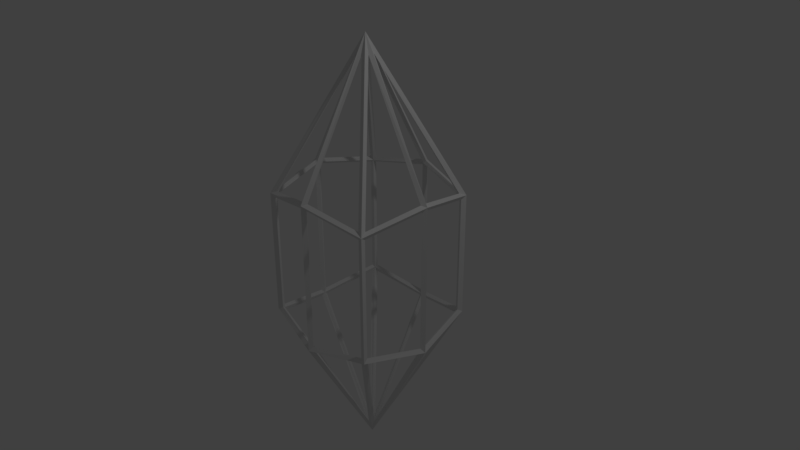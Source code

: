 # Source: CrystalWireframe.blend  (saved by Blender 2.78.0; exported with 4.5.12 LTS)
import bpy
from mathutils import Matrix  # noqa: F401  (used for matrix-valued properties, if any)

bpy.ops.wm.read_factory_settings(use_empty=True)
scene = bpy.context.scene
scene.name = 'Scene'

# ---- collections
col_collection_1 = bpy.data.collections.new('Collection 1'); scene.collection.children.link(col_collection_1)

# ---- materials (node trees are filled in below, after node groups)
mat_material = bpy.data.materials.new('Material')
mat_material.alpha_threshold = 0.0
mat_material.use_transparent_shadow = False
mat_material.roughness = 0.5
mat_material.line_color = (0.0, 0.0, 0.0, 1.0)

# ---- material node trees

# ---- world
world_world = bpy.data.worlds.new('World'); scene.world = world_world
world_world.color = (0.05088, 0.05088, 0.05088)
world_world.use_sun_shadow = False
world_world.sun_shadow_jitter_overblur = 0.0
world_world.cycles.sampling_method = 'MANUAL'

# ---- cameras
cam_camera = bpy.data.cameras.new('Camera')
cam_camera.clip_end = 100.0
cam_camera.lens = 35.0
cam_camera.sensor_width = 32.0
cam_camera.sensor_height = 18.0
cam_camera.ortho_scale = 7.314
cam_camera.dof.focus_distance = 0.0
cam_camera.dof.aperture_fstop = 128.0

# ---- lights
light_lamp = bpy.data.lights.new('Lamp', 'POINT')
light_lamp.transmission_factor = 0.0
light_lamp.cutoff_distance = 30.0
light_lamp.energy = 100.0
light_lamp.shadow_buffer_clip_start = 1.001
light_lamp.shadow_soft_size = 0.1
light_lamp.shadow_maximum_resolution = 0.006
light_lamp.use_absolute_resolution = True

# ---- meshes
me_cube = bpy.data.meshes.new('Cube')
me_cube.from_pydata([(0.8335, 0.8335, -0.8335), (0.8405, -0.8405, -0.8405), (-0.8335, -0.8335, -0.8335), (-0.8405, 0.8405, -0.8405), (0.8335, 0.8335, 0.8335), (0.8405, -0.8405, 0.8405), (-0.8335, -0.8335, 0.8335), (-0.8405, 0.8405, 0.8405), (1.0, -5.96e-08, -1.0), (-1.0, 2.98e-07, -1.0), (1.0, -5.364e-07, 1.0), (-1.0, 1.788e-07, 1.0), (1.788e-07, 1.0, -1.0), (0.0, -1.0, -1.0), (2.384e-07, 1.0, 1.0), (-5.364e-07, -1.0, 1.0), (-1.192e-07, -1.788e-07, 2.836), (5.96e-08, 1.192e-07, -2.82)], [], [(17, 2, 9), (16, 6, 15), (8, 10, 5, 1), (13, 15, 6, 2), (9, 11, 7, 3), (14, 12, 3, 7), (2, 6, 11, 9), (0, 4, 10, 8), (14, 7, 16), (12, 17, 3), (0, 17, 12), (4, 14, 16), (4, 0, 12, 14), (1, 5, 15, 13), (10, 16, 5), (8, 1, 17), (17, 1, 13), (3, 17, 9), (17, 0, 8), (2, 17, 13), (6, 16, 11), (16, 7, 11), (5, 16, 15), (16, 10, 4)])
me_cube.materials.append(mat_material)
me_cube.use_remesh_preserve_volume = False
me_cube.use_remesh_preserve_attributes = False
me_cube.use_mirror_vertex_groups = False
me_cube.update()

# ---- objects
ob_cube = bpy.data.objects.new('Cube', me_cube)
ob_lamp = bpy.data.objects.new('Lamp', light_lamp)
ob_camera = bpy.data.objects.new('Camera', cam_camera)

# ---- transforms, parenting, visibility, modifiers, constraints
ob_cube.location = (0.0, 0.0, 0.0)
ob_cube.lock_rotations_4d = False
ob_cube.empty_display_type = 'ARROWS'
ob_cube.lineart.crease_threshold = 0.0
_m = ob_cube.modifiers.new('Wireframe', 'WIREFRAME')
_m.thickness = 0.0865
ob_lamp.location = (4.076, 1.005, 5.904)
ob_lamp.rotation_euler = (0.6503, 0.05522, 1.866)
ob_lamp.lock_rotations_4d = False
ob_lamp.empty_display_type = 'ARROWS'
ob_lamp.color = (0.0, 0.0, 0.0, 0.0)
ob_lamp.lineart.crease_threshold = 0.0
ob_camera.location = (7.481, -6.508, 5.344)
ob_camera.rotation_euler = (1.109, 0.0, 0.8149)
ob_camera.lock_rotations_4d = False
ob_camera.empty_display_type = 'ARROWS'
ob_camera.color = (0.0, 0.0, 0.0, 0.0)
ob_camera.display_type = 'WIRE'
ob_camera.lineart.crease_threshold = 0.0

# ---- collection membership
col_collection_1.objects.link(ob_cube)
col_collection_1.objects.link(ob_lamp)
col_collection_1.objects.link(ob_camera)

# ---- scene / render settings (as saved in the file)
scene.camera = ob_camera
scene.frame_start = 1; scene.frame_end = 250; scene.frame_set(1)
scene.render.engine = 'BLENDER_EEVEE_NEXT'
scene.render.resolution_percentage = 50
scene.render.dither_intensity = 0.0
scene.cycles.use_denoising = False
scene.cycles.samples = 128
scene.cycles.sampling_pattern = 'TABULATED_SOBOL'
scene.cycles.light_sampling_threshold = 0.0
scene.cycles.use_adaptive_sampling = False
scene.cycles.use_light_tree = False
scene.cycles.blur_glossy = 0.0
scene.cycles.sample_clamp_indirect = 0.0
scene.view_settings.view_transform = 'Standard'
bpy.context.view_layer.update()
